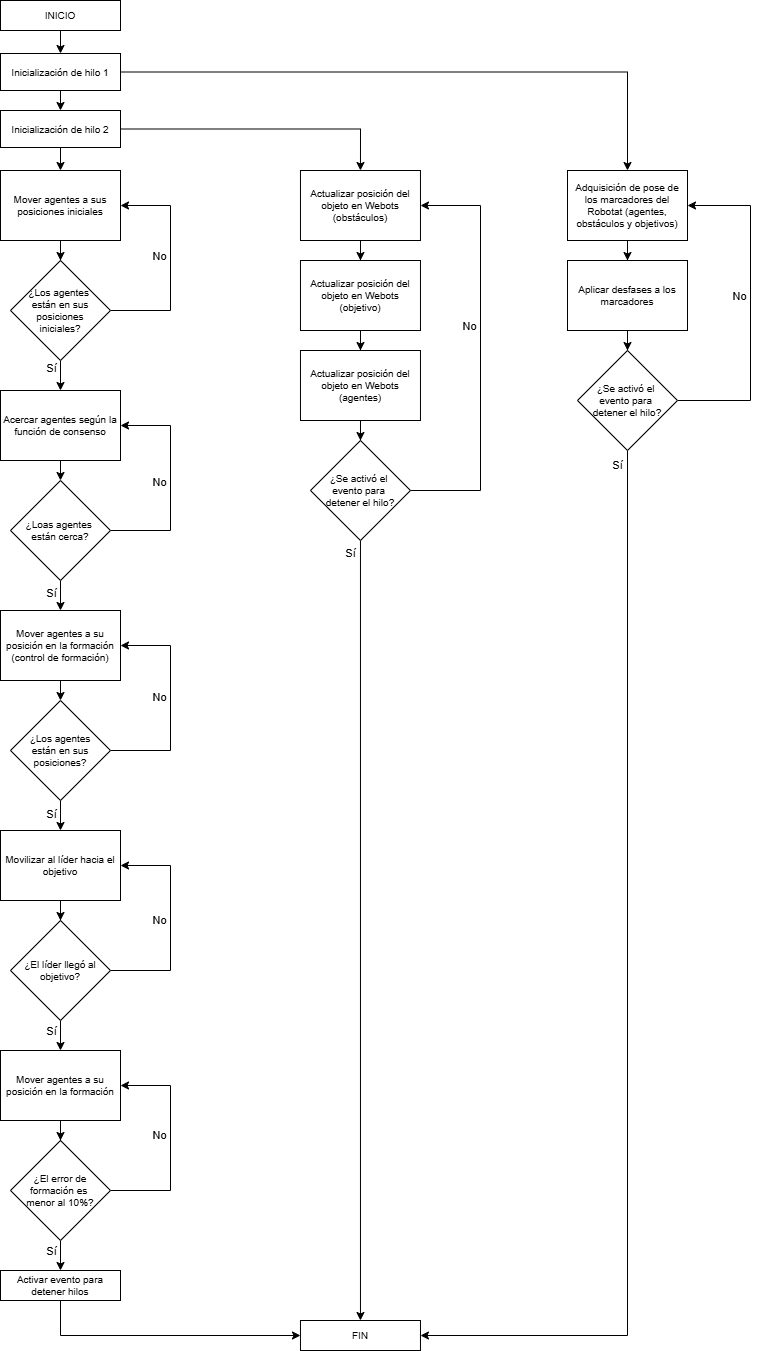

The diagram above was exported from draw.io. Its source (the exported page's mxGraphModel, read from the mxfile embedded in the PNG):
<mxGraphModel dx="590" dy="648" grid="1" gridSize="10" guides="1" tooltips="1" connect="1" arrows="1" fold="1" page="1" pageScale="1" pageWidth="827" pageHeight="1169" math="0" shadow="0">
  <root>
    <mxCell id="0" />
    <mxCell id="1" parent="0" />
    <mxCell id="4udHlZyj_jluuVK8vZB8-1" style="edgeStyle=orthogonalEdgeStyle;rounded=0;orthogonalLoop=1;jettySize=auto;html=1;entryX=0.5;entryY=0;entryDx=0;entryDy=0;" parent="1" source="4udHlZyj_jluuVK8vZB8-2" target="4udHlZyj_jluuVK8vZB8-9" edge="1">
      <mxGeometry relative="1" as="geometry" />
    </mxCell>
    <mxCell id="4udHlZyj_jluuVK8vZB8-2" value="INICIO" style="rounded=0;whiteSpace=wrap;html=1;fontSize=10;" parent="1" vertex="1">
      <mxGeometry x="90" y="10" width="120" height="30" as="geometry" />
    </mxCell>
    <mxCell id="4udHlZyj_jluuVK8vZB8-3" style="edgeStyle=orthogonalEdgeStyle;rounded=0;orthogonalLoop=1;jettySize=auto;html=1;exitX=0.5;exitY=1;exitDx=0;exitDy=0;entryX=0.5;entryY=0;entryDx=0;entryDy=0;" parent="1" source="4udHlZyj_jluuVK8vZB8-7" target="4udHlZyj_jluuVK8vZB8-14" edge="1">
      <mxGeometry relative="1" as="geometry" />
    </mxCell>
    <mxCell id="4udHlZyj_jluuVK8vZB8-4" value="Sí" style="edgeLabel;html=1;align=center;verticalAlign=middle;resizable=0;points=[];" parent="4udHlZyj_jluuVK8vZB8-3" connectable="0" vertex="1">
      <mxGeometry x="-0.2004" relative="1" as="geometry">
        <mxPoint x="-10" as="offset" />
      </mxGeometry>
    </mxCell>
    <mxCell id="4udHlZyj_jluuVK8vZB8-5" style="edgeStyle=orthogonalEdgeStyle;rounded=0;orthogonalLoop=1;jettySize=auto;html=1;exitX=1;exitY=0.5;exitDx=0;exitDy=0;entryX=1;entryY=0.5;entryDx=0;entryDy=0;" parent="1" source="4udHlZyj_jluuVK8vZB8-7" target="4udHlZyj_jluuVK8vZB8-12" edge="1">
      <mxGeometry relative="1" as="geometry">
        <Array as="points">
          <mxPoint x="260" y="540" />
          <mxPoint x="260" y="435" />
        </Array>
      </mxGeometry>
    </mxCell>
    <mxCell id="4udHlZyj_jluuVK8vZB8-6" value="No" style="edgeLabel;html=1;align=center;verticalAlign=middle;resizable=0;points=[];" parent="4udHlZyj_jluuVK8vZB8-5" connectable="0" vertex="1">
      <mxGeometry x="0.0727" y="-1" relative="1" as="geometry">
        <mxPoint x="-13" y="6" as="offset" />
      </mxGeometry>
    </mxCell>
    <mxCell id="4udHlZyj_jluuVK8vZB8-7" value="&lt;font style=&quot;font-size: 10px;&quot;&gt;¿Loas agentes&amp;nbsp;&lt;/font&gt;&lt;div&gt;&lt;font style=&quot;font-size: 10px;&quot;&gt;están cerca?&lt;/font&gt;&lt;/div&gt;" style="rhombus;whiteSpace=wrap;html=1;fontSize=10;spacing=2;spacingLeft=0;" parent="1" vertex="1">
      <mxGeometry x="100" y="490" width="100" height="100" as="geometry" />
    </mxCell>
    <mxCell id="4udHlZyj_jluuVK8vZB8-30" style="edgeStyle=orthogonalEdgeStyle;rounded=0;orthogonalLoop=1;jettySize=auto;html=1;exitX=0.5;exitY=1;exitDx=0;exitDy=0;entryX=0.5;entryY=0;entryDx=0;entryDy=0;" parent="1" source="4udHlZyj_jluuVK8vZB8-9" target="4udHlZyj_jluuVK8vZB8-29" edge="1">
      <mxGeometry relative="1" as="geometry" />
    </mxCell>
    <mxCell id="4udHlZyj_jluuVK8vZB8-32" style="edgeStyle=orthogonalEdgeStyle;rounded=0;orthogonalLoop=1;jettySize=auto;html=1;entryX=0.5;entryY=0;entryDx=0;entryDy=0;exitX=1;exitY=0.5;exitDx=0;exitDy=0;" parent="1" source="4udHlZyj_jluuVK8vZB8-9" target="4udHlZyj_jluuVK8vZB8-34" edge="1">
      <mxGeometry relative="1" as="geometry">
        <mxPoint x="440" y="190" as="targetPoint" />
        <Array as="points">
          <mxPoint x="717" y="82" />
        </Array>
      </mxGeometry>
    </mxCell>
    <mxCell id="4udHlZyj_jluuVK8vZB8-9" value="Inicialización de hilo 1" style="rounded=0;whiteSpace=wrap;html=1;fontSize=10;" parent="1" vertex="1">
      <mxGeometry x="90" y="63" width="120" height="37" as="geometry" />
    </mxCell>
    <mxCell id="4udHlZyj_jluuVK8vZB8-10" value="FIN" style="rounded=0;whiteSpace=wrap;html=1;fontSize=10;" parent="1" vertex="1">
      <mxGeometry x="389.97" y="1330" width="120" height="30" as="geometry" />
    </mxCell>
    <mxCell id="4udHlZyj_jluuVK8vZB8-11" style="edgeStyle=orthogonalEdgeStyle;rounded=0;orthogonalLoop=1;jettySize=auto;html=1;exitX=0.5;exitY=1;exitDx=0;exitDy=0;entryX=0.5;entryY=0;entryDx=0;entryDy=0;" parent="1" source="4udHlZyj_jluuVK8vZB8-12" target="4udHlZyj_jluuVK8vZB8-7" edge="1">
      <mxGeometry relative="1" as="geometry" />
    </mxCell>
    <mxCell id="4udHlZyj_jluuVK8vZB8-12" value="Acercar agentes según la función de consenso" style="rounded=0;whiteSpace=wrap;html=1;fontSize=10;" parent="1" vertex="1">
      <mxGeometry x="90" y="400" width="120" height="70" as="geometry" />
    </mxCell>
    <mxCell id="4udHlZyj_jluuVK8vZB8-13" style="edgeStyle=orthogonalEdgeStyle;rounded=0;orthogonalLoop=1;jettySize=auto;html=1;exitX=0.5;exitY=1;exitDx=0;exitDy=0;entryX=0.5;entryY=0;entryDx=0;entryDy=0;" parent="1" source="4udHlZyj_jluuVK8vZB8-14" target="4udHlZyj_jluuVK8vZB8-19" edge="1">
      <mxGeometry relative="1" as="geometry" />
    </mxCell>
    <mxCell id="4udHlZyj_jluuVK8vZB8-14" value="Mover agentes a su posición en la formación (control de formación)" style="rounded=0;whiteSpace=wrap;html=1;fontSize=10;" parent="1" vertex="1">
      <mxGeometry x="90" y="620" width="120" height="70" as="geometry" />
    </mxCell>
    <mxCell id="4udHlZyj_jluuVK8vZB8-15" style="edgeStyle=orthogonalEdgeStyle;rounded=0;orthogonalLoop=1;jettySize=auto;html=1;exitX=0.5;exitY=1;exitDx=0;exitDy=0;entryX=0.5;entryY=0;entryDx=0;entryDy=0;" parent="1" source="4udHlZyj_jluuVK8vZB8-19" target="4udHlZyj_jluuVK8vZB8-21" edge="1">
      <mxGeometry relative="1" as="geometry" />
    </mxCell>
    <mxCell id="4udHlZyj_jluuVK8vZB8-16" value="Sí" style="edgeLabel;html=1;align=center;verticalAlign=middle;resizable=0;points=[];" parent="4udHlZyj_jluuVK8vZB8-15" connectable="0" vertex="1">
      <mxGeometry x="-0.1195" relative="1" as="geometry">
        <mxPoint x="-10" as="offset" />
      </mxGeometry>
    </mxCell>
    <mxCell id="4udHlZyj_jluuVK8vZB8-17" style="edgeStyle=orthogonalEdgeStyle;rounded=0;orthogonalLoop=1;jettySize=auto;html=1;exitX=1;exitY=0.5;exitDx=0;exitDy=0;entryX=1;entryY=0.5;entryDx=0;entryDy=0;" parent="1" source="4udHlZyj_jluuVK8vZB8-19" target="4udHlZyj_jluuVK8vZB8-14" edge="1">
      <mxGeometry relative="1" as="geometry">
        <Array as="points">
          <mxPoint x="260" y="760" />
          <mxPoint x="260" y="655" />
        </Array>
      </mxGeometry>
    </mxCell>
    <mxCell id="4udHlZyj_jluuVK8vZB8-18" value="No" style="edgeLabel;html=1;align=center;verticalAlign=middle;resizable=0;points=[];" parent="4udHlZyj_jluuVK8vZB8-17" connectable="0" vertex="1">
      <mxGeometry x="0.0631" y="3" relative="1" as="geometry">
        <mxPoint x="-9" as="offset" />
      </mxGeometry>
    </mxCell>
    <mxCell id="4udHlZyj_jluuVK8vZB8-19" value="¿Los agentes&lt;div&gt;están&amp;nbsp;&lt;span style=&quot;background-color: initial;&quot;&gt;en sus posiciones?&lt;/span&gt;&lt;/div&gt;" style="rhombus;whiteSpace=wrap;html=1;fontSize=10;spacing=2;spacingLeft=0;" parent="1" vertex="1">
      <mxGeometry x="100" y="710" width="100" height="100" as="geometry" />
    </mxCell>
    <mxCell id="4udHlZyj_jluuVK8vZB8-20" style="edgeStyle=orthogonalEdgeStyle;rounded=0;orthogonalLoop=1;jettySize=auto;html=1;entryX=0.5;entryY=0;entryDx=0;entryDy=0;" parent="1" source="4udHlZyj_jluuVK8vZB8-21" target="4udHlZyj_jluuVK8vZB8-26" edge="1">
      <mxGeometry relative="1" as="geometry" />
    </mxCell>
    <mxCell id="4udHlZyj_jluuVK8vZB8-21" value="Movilizar al líder hacia el objetivo" style="rounded=0;whiteSpace=wrap;html=1;fontSize=10;" parent="1" vertex="1">
      <mxGeometry x="90" y="840" width="120" height="70" as="geometry" />
    </mxCell>
    <mxCell id="4udHlZyj_jluuVK8vZB8-22" style="edgeStyle=orthogonalEdgeStyle;rounded=0;orthogonalLoop=1;jettySize=auto;html=1;entryX=0.5;entryY=0;entryDx=0;entryDy=0;" parent="1" source="4udHlZyj_jluuVK8vZB8-26" target="4udHlZyj_jluuVK8vZB8-81" edge="1">
      <mxGeometry relative="1" as="geometry">
        <mxPoint x="150" y="1090" as="targetPoint" />
      </mxGeometry>
    </mxCell>
    <mxCell id="4udHlZyj_jluuVK8vZB8-23" value="Sí" style="edgeLabel;html=1;align=center;verticalAlign=middle;resizable=0;points=[];" parent="4udHlZyj_jluuVK8vZB8-22" connectable="0" vertex="1">
      <mxGeometry x="-0.2788" relative="1" as="geometry">
        <mxPoint x="-10" y="-8" as="offset" />
      </mxGeometry>
    </mxCell>
    <mxCell id="4udHlZyj_jluuVK8vZB8-24" style="edgeStyle=orthogonalEdgeStyle;rounded=0;orthogonalLoop=1;jettySize=auto;html=1;exitX=1;exitY=0.5;exitDx=0;exitDy=0;entryX=1;entryY=0.5;entryDx=0;entryDy=0;" parent="1" source="4udHlZyj_jluuVK8vZB8-26" target="4udHlZyj_jluuVK8vZB8-21" edge="1">
      <mxGeometry relative="1" as="geometry">
        <Array as="points">
          <mxPoint x="260" y="980" />
          <mxPoint x="260" y="875" />
        </Array>
      </mxGeometry>
    </mxCell>
    <mxCell id="4udHlZyj_jluuVK8vZB8-25" value="No" style="edgeLabel;html=1;align=center;verticalAlign=middle;resizable=0;points=[];" parent="4udHlZyj_jluuVK8vZB8-24" connectable="0" vertex="1">
      <mxGeometry x="0.0311" y="4" relative="1" as="geometry">
        <mxPoint x="-8" as="offset" />
      </mxGeometry>
    </mxCell>
    <mxCell id="4udHlZyj_jluuVK8vZB8-26" value="¿El líder llegó al&lt;div&gt;objetivo?&lt;/div&gt;" style="rhombus;whiteSpace=wrap;html=1;fontSize=10;spacing=2;spacingLeft=0;" parent="1" vertex="1">
      <mxGeometry x="100" y="930" width="100" height="100" as="geometry" />
    </mxCell>
    <mxCell id="4udHlZyj_jluuVK8vZB8-56" style="edgeStyle=orthogonalEdgeStyle;rounded=0;orthogonalLoop=1;jettySize=auto;html=1;entryX=0.5;entryY=0;entryDx=0;entryDy=0;" parent="1" source="4udHlZyj_jluuVK8vZB8-29" target="4udHlZyj_jluuVK8vZB8-55" edge="1">
      <mxGeometry relative="1" as="geometry" />
    </mxCell>
    <mxCell id="4udHlZyj_jluuVK8vZB8-67" style="edgeStyle=orthogonalEdgeStyle;rounded=0;orthogonalLoop=1;jettySize=auto;html=1;entryX=0.5;entryY=0;entryDx=0;entryDy=0;" parent="1" source="4udHlZyj_jluuVK8vZB8-29" target="4udHlZyj_jluuVK8vZB8-66" edge="1">
      <mxGeometry relative="1" as="geometry" />
    </mxCell>
    <mxCell id="4udHlZyj_jluuVK8vZB8-29" value="Inicialización de hilo 2" style="rounded=0;whiteSpace=wrap;html=1;fontSize=10;" parent="1" vertex="1">
      <mxGeometry x="90" y="120" width="120" height="37" as="geometry" />
    </mxCell>
    <mxCell id="4udHlZyj_jluuVK8vZB8-36" style="edgeStyle=orthogonalEdgeStyle;rounded=0;orthogonalLoop=1;jettySize=auto;html=1;entryX=0.5;entryY=0;entryDx=0;entryDy=0;" parent="1" source="4udHlZyj_jluuVK8vZB8-34" target="4udHlZyj_jluuVK8vZB8-35" edge="1">
      <mxGeometry relative="1" as="geometry" />
    </mxCell>
    <mxCell id="4udHlZyj_jluuVK8vZB8-34" value="Adquisición de pose de los marcadores del Robotat (agentes, obstáculos y objetivos)" style="rounded=0;whiteSpace=wrap;html=1;fontSize=10;" parent="1" vertex="1">
      <mxGeometry x="657" y="180" width="120" height="70" as="geometry" />
    </mxCell>
    <mxCell id="4udHlZyj_jluuVK8vZB8-40" style="edgeStyle=orthogonalEdgeStyle;rounded=0;orthogonalLoop=1;jettySize=auto;html=1;entryX=0.5;entryY=0;entryDx=0;entryDy=0;" parent="1" source="4udHlZyj_jluuVK8vZB8-35" target="4udHlZyj_jluuVK8vZB8-37" edge="1">
      <mxGeometry relative="1" as="geometry" />
    </mxCell>
    <mxCell id="4udHlZyj_jluuVK8vZB8-35" value="Aplicar desfases a los marcadores" style="rounded=0;whiteSpace=wrap;html=1;fontSize=10;" parent="1" vertex="1">
      <mxGeometry x="657" y="270" width="120" height="70" as="geometry" />
    </mxCell>
    <mxCell id="4udHlZyj_jluuVK8vZB8-39" style="edgeStyle=orthogonalEdgeStyle;rounded=0;orthogonalLoop=1;jettySize=auto;html=1;entryX=1;entryY=0.5;entryDx=0;entryDy=0;" parent="1" source="4udHlZyj_jluuVK8vZB8-37" target="4udHlZyj_jluuVK8vZB8-34" edge="1">
      <mxGeometry relative="1" as="geometry">
        <Array as="points">
          <mxPoint x="840" y="410" />
          <mxPoint x="840" y="215" />
        </Array>
      </mxGeometry>
    </mxCell>
    <mxCell id="4udHlZyj_jluuVK8vZB8-41" value="No" style="edgeLabel;html=1;align=center;verticalAlign=middle;resizable=0;points=[];" parent="4udHlZyj_jluuVK8vZB8-39" connectable="0" vertex="1">
      <mxGeometry x="0.0737" y="4" relative="1" as="geometry">
        <mxPoint x="-8" as="offset" />
      </mxGeometry>
    </mxCell>
    <mxCell id="4udHlZyj_jluuVK8vZB8-53" style="edgeStyle=orthogonalEdgeStyle;rounded=0;orthogonalLoop=1;jettySize=auto;html=1;entryX=1;entryY=0.5;entryDx=0;entryDy=0;" parent="1" source="4udHlZyj_jluuVK8vZB8-37" target="4udHlZyj_jluuVK8vZB8-10" edge="1">
      <mxGeometry relative="1" as="geometry">
        <Array as="points">
          <mxPoint x="717" y="1345" />
        </Array>
      </mxGeometry>
    </mxCell>
    <mxCell id="4udHlZyj_jluuVK8vZB8-64" value="Sí" style="edgeLabel;html=1;align=center;verticalAlign=middle;resizable=0;points=[];" parent="4udHlZyj_jluuVK8vZB8-53" connectable="0" vertex="1">
      <mxGeometry x="-0.9609" relative="1" as="geometry">
        <mxPoint x="-11" y="-7" as="offset" />
      </mxGeometry>
    </mxCell>
    <mxCell id="4udHlZyj_jluuVK8vZB8-37" value="¿Se activó el&amp;nbsp;&lt;div&gt;evento para&amp;nbsp;&lt;/div&gt;&lt;div&gt;detener el hilo&lt;span style=&quot;background-color: initial;&quot;&gt;?&lt;/span&gt;&lt;/div&gt;" style="rhombus;whiteSpace=wrap;html=1;fontSize=10;spacing=2;spacingLeft=0;" parent="1" vertex="1">
      <mxGeometry x="667" y="360" width="100" height="100" as="geometry" />
    </mxCell>
    <mxCell id="4udHlZyj_jluuVK8vZB8-54" style="edgeStyle=orthogonalEdgeStyle;rounded=0;orthogonalLoop=1;jettySize=auto;html=1;entryX=0;entryY=0.5;entryDx=0;entryDy=0;" parent="1" source="4udHlZyj_jluuVK8vZB8-42" target="4udHlZyj_jluuVK8vZB8-10" edge="1">
      <mxGeometry relative="1" as="geometry">
        <Array as="points">
          <mxPoint x="150" y="1345" />
        </Array>
      </mxGeometry>
    </mxCell>
    <mxCell id="4udHlZyj_jluuVK8vZB8-42" value="Activar evento para detener hilos" style="rounded=0;whiteSpace=wrap;html=1;fontSize=10;" parent="1" vertex="1">
      <mxGeometry x="90" y="1280" width="120" height="30" as="geometry" />
    </mxCell>
    <mxCell id="4udHlZyj_jluuVK8vZB8-60" style="edgeStyle=orthogonalEdgeStyle;rounded=0;orthogonalLoop=1;jettySize=auto;html=1;entryX=0.5;entryY=0;entryDx=0;entryDy=0;" parent="1" source="4udHlZyj_jluuVK8vZB8-55" target="4udHlZyj_jluuVK8vZB8-57" edge="1">
      <mxGeometry relative="1" as="geometry" />
    </mxCell>
    <mxCell id="4udHlZyj_jluuVK8vZB8-55" value="Mover agentes a sus posiciones iniciales" style="rounded=0;whiteSpace=wrap;html=1;fontSize=10;" parent="1" vertex="1">
      <mxGeometry x="90" y="180" width="120" height="70" as="geometry" />
    </mxCell>
    <mxCell id="4udHlZyj_jluuVK8vZB8-59" style="edgeStyle=orthogonalEdgeStyle;rounded=0;orthogonalLoop=1;jettySize=auto;html=1;entryX=0.5;entryY=0;entryDx=0;entryDy=0;" parent="1" source="4udHlZyj_jluuVK8vZB8-57" target="4udHlZyj_jluuVK8vZB8-12" edge="1">
      <mxGeometry relative="1" as="geometry" />
    </mxCell>
    <mxCell id="4udHlZyj_jluuVK8vZB8-63" value="Sí" style="edgeLabel;html=1;align=center;verticalAlign=middle;resizable=0;points=[];" parent="4udHlZyj_jluuVK8vZB8-59" connectable="0" vertex="1">
      <mxGeometry x="0.3005" y="1" relative="1" as="geometry">
        <mxPoint x="-11" y="-6" as="offset" />
      </mxGeometry>
    </mxCell>
    <mxCell id="4udHlZyj_jluuVK8vZB8-61" style="edgeStyle=orthogonalEdgeStyle;rounded=0;orthogonalLoop=1;jettySize=auto;html=1;entryX=1;entryY=0.5;entryDx=0;entryDy=0;" parent="1" source="4udHlZyj_jluuVK8vZB8-57" target="4udHlZyj_jluuVK8vZB8-55" edge="1">
      <mxGeometry relative="1" as="geometry">
        <Array as="points">
          <mxPoint x="260" y="320" />
          <mxPoint x="260" y="215" />
        </Array>
      </mxGeometry>
    </mxCell>
    <mxCell id="4udHlZyj_jluuVK8vZB8-62" value="No" style="edgeLabel;html=1;align=center;verticalAlign=middle;resizable=0;points=[];" parent="4udHlZyj_jluuVK8vZB8-61" connectable="0" vertex="1">
      <mxGeometry x="0.0161" y="-3" relative="1" as="geometry">
        <mxPoint x="-15" y="-6" as="offset" />
      </mxGeometry>
    </mxCell>
    <mxCell id="4udHlZyj_jluuVK8vZB8-57" value="&lt;font style=&quot;font-size: 10px;&quot;&gt;¿Los agentes&amp;nbsp;&lt;/font&gt;&lt;div&gt;&lt;font style=&quot;font-size: 10px;&quot;&gt;están en sus posiciones&lt;/font&gt;&lt;/div&gt;&lt;div&gt;&lt;font style=&quot;font-size: 10px;&quot;&gt;iniciales?&lt;/font&gt;&lt;/div&gt;" style="rhombus;whiteSpace=wrap;html=1;fontSize=10;spacing=2;spacingLeft=0;" parent="1" vertex="1">
      <mxGeometry x="100" y="270" width="100" height="100" as="geometry" />
    </mxCell>
    <mxCell id="4udHlZyj_jluuVK8vZB8-70" style="edgeStyle=orthogonalEdgeStyle;rounded=0;orthogonalLoop=1;jettySize=auto;html=1;entryX=0.5;entryY=0;entryDx=0;entryDy=0;" parent="1" source="4udHlZyj_jluuVK8vZB8-66" target="4udHlZyj_jluuVK8vZB8-68" edge="1">
      <mxGeometry relative="1" as="geometry" />
    </mxCell>
    <mxCell id="4udHlZyj_jluuVK8vZB8-66" value="Actualizar posición del objeto en Webots (obstáculos)" style="rounded=0;whiteSpace=wrap;html=1;fontSize=10;" parent="1" vertex="1">
      <mxGeometry x="389.97" y="180" width="120" height="70" as="geometry" />
    </mxCell>
    <mxCell id="4udHlZyj_jluuVK8vZB8-71" style="edgeStyle=orthogonalEdgeStyle;rounded=0;orthogonalLoop=1;jettySize=auto;html=1;entryX=0.5;entryY=0;entryDx=0;entryDy=0;" parent="1" source="4udHlZyj_jluuVK8vZB8-68" target="4udHlZyj_jluuVK8vZB8-69" edge="1">
      <mxGeometry relative="1" as="geometry" />
    </mxCell>
    <mxCell id="4udHlZyj_jluuVK8vZB8-68" value="Actualizar posición del objeto en Webots (objetivo)" style="rounded=0;whiteSpace=wrap;html=1;fontSize=10;" parent="1" vertex="1">
      <mxGeometry x="389.97" y="270" width="120" height="70" as="geometry" />
    </mxCell>
    <mxCell id="4udHlZyj_jluuVK8vZB8-73" style="edgeStyle=orthogonalEdgeStyle;rounded=0;orthogonalLoop=1;jettySize=auto;html=1;entryX=0.5;entryY=0;entryDx=0;entryDy=0;" parent="1" source="4udHlZyj_jluuVK8vZB8-69" target="4udHlZyj_jluuVK8vZB8-72" edge="1">
      <mxGeometry relative="1" as="geometry" />
    </mxCell>
    <mxCell id="4udHlZyj_jluuVK8vZB8-69" value="Actualizar posición del objeto en Webots (agentes)" style="rounded=0;whiteSpace=wrap;html=1;fontSize=10;" parent="1" vertex="1">
      <mxGeometry x="389.97" y="360" width="120" height="70" as="geometry" />
    </mxCell>
    <mxCell id="4udHlZyj_jluuVK8vZB8-75" style="edgeStyle=orthogonalEdgeStyle;rounded=0;orthogonalLoop=1;jettySize=auto;html=1;entryX=1;entryY=0.5;entryDx=0;entryDy=0;" parent="1" source="4udHlZyj_jluuVK8vZB8-72" target="4udHlZyj_jluuVK8vZB8-66" edge="1">
      <mxGeometry relative="1" as="geometry">
        <Array as="points">
          <mxPoint x="569.97" y="500" />
          <mxPoint x="569.97" y="215" />
        </Array>
      </mxGeometry>
    </mxCell>
    <mxCell id="4udHlZyj_jluuVK8vZB8-76" value="No" style="edgeLabel;html=1;align=center;verticalAlign=middle;resizable=0;points=[];" parent="4udHlZyj_jluuVK8vZB8-75" connectable="0" vertex="1">
      <mxGeometry x="0.1459" relative="1" as="geometry">
        <mxPoint x="-12" y="3" as="offset" />
      </mxGeometry>
    </mxCell>
    <mxCell id="4udHlZyj_jluuVK8vZB8-77" style="edgeStyle=orthogonalEdgeStyle;rounded=0;orthogonalLoop=1;jettySize=auto;html=1;entryX=0.5;entryY=0;entryDx=0;entryDy=0;" parent="1" source="4udHlZyj_jluuVK8vZB8-72" target="4udHlZyj_jluuVK8vZB8-10" edge="1">
      <mxGeometry relative="1" as="geometry" />
    </mxCell>
    <mxCell id="4udHlZyj_jluuVK8vZB8-88" value="Sí" style="edgeLabel;html=1;align=center;verticalAlign=middle;resizable=0;points=[];" parent="4udHlZyj_jluuVK8vZB8-77" connectable="0" vertex="1">
      <mxGeometry x="-0.9699" y="1" relative="1" as="geometry">
        <mxPoint x="-11" as="offset" />
      </mxGeometry>
    </mxCell>
    <mxCell id="4udHlZyj_jluuVK8vZB8-72" value="¿Se activó el&amp;nbsp;&lt;div&gt;evento para&amp;nbsp;&lt;/div&gt;&lt;div&gt;detener el hilo&lt;span style=&quot;background-color: initial;&quot;&gt;?&lt;/span&gt;&lt;/div&gt;" style="rhombus;whiteSpace=wrap;html=1;fontSize=10;spacing=2;spacingLeft=0;" parent="1" vertex="1">
      <mxGeometry x="399.97" y="450" width="100" height="100" as="geometry" />
    </mxCell>
    <mxCell id="4udHlZyj_jluuVK8vZB8-80" style="edgeStyle=orthogonalEdgeStyle;rounded=0;orthogonalLoop=1;jettySize=auto;html=1;entryX=0.5;entryY=0;entryDx=0;entryDy=0;" parent="1" source="4udHlZyj_jluuVK8vZB8-79" target="4udHlZyj_jluuVK8vZB8-42" edge="1">
      <mxGeometry relative="1" as="geometry" />
    </mxCell>
    <mxCell id="4udHlZyj_jluuVK8vZB8-85" value="Sí" style="edgeLabel;html=1;align=center;verticalAlign=middle;resizable=0;points=[];" parent="4udHlZyj_jluuVK8vZB8-80" connectable="0" vertex="1">
      <mxGeometry x="-0.4387" y="1" relative="1" as="geometry">
        <mxPoint x="-11" y="-4" as="offset" />
      </mxGeometry>
    </mxCell>
    <mxCell id="4udHlZyj_jluuVK8vZB8-83" style="edgeStyle=orthogonalEdgeStyle;rounded=0;orthogonalLoop=1;jettySize=auto;html=1;entryX=1;entryY=0.5;entryDx=0;entryDy=0;" parent="1" source="4udHlZyj_jluuVK8vZB8-79" target="4udHlZyj_jluuVK8vZB8-81" edge="1">
      <mxGeometry relative="1" as="geometry">
        <Array as="points">
          <mxPoint x="260" y="1200" />
          <mxPoint x="260" y="1095" />
        </Array>
      </mxGeometry>
    </mxCell>
    <mxCell id="4udHlZyj_jluuVK8vZB8-84" value="No" style="edgeLabel;html=1;align=center;verticalAlign=middle;resizable=0;points=[];" parent="4udHlZyj_jluuVK8vZB8-83" connectable="0" vertex="1">
      <mxGeometry x="0.0816" relative="1" as="geometry">
        <mxPoint x="-12" as="offset" />
      </mxGeometry>
    </mxCell>
    <mxCell id="4udHlZyj_jluuVK8vZB8-79" value="¿El error de formación es&amp;nbsp;&lt;div&gt;menor al 10%&lt;span style=&quot;background-color: initial;&quot;&gt;?&lt;/span&gt;&lt;/div&gt;" style="rhombus;whiteSpace=wrap;html=1;fontSize=10;spacing=2;spacingLeft=0;" parent="1" vertex="1">
      <mxGeometry x="100" y="1150" width="100" height="100" as="geometry" />
    </mxCell>
    <mxCell id="4udHlZyj_jluuVK8vZB8-82" style="edgeStyle=orthogonalEdgeStyle;rounded=0;orthogonalLoop=1;jettySize=auto;html=1;entryX=0.5;entryY=0;entryDx=0;entryDy=0;" parent="1" source="4udHlZyj_jluuVK8vZB8-81" target="4udHlZyj_jluuVK8vZB8-79" edge="1">
      <mxGeometry relative="1" as="geometry" />
    </mxCell>
    <mxCell id="4udHlZyj_jluuVK8vZB8-81" value="Mover agentes a su posición en la formación" style="rounded=0;whiteSpace=wrap;html=1;fontSize=10;" parent="1" vertex="1">
      <mxGeometry x="90" y="1060" width="120" height="70" as="geometry" />
    </mxCell>
  </root>
</mxGraphModel>